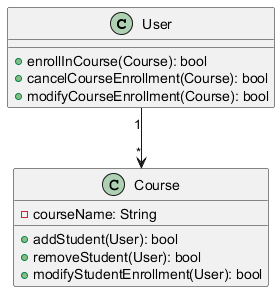

The diagram above was rendered by PlantUML. Its source (embedded in the PNG):
@startuml
class User {
    + enrollInCourse(Course): bool
    + cancelCourseEnrollment(Course): bool
    + modifyCourseEnrollment(Course): bool
}

class Course {
    - courseName: String
    + addStudent(User): bool
    + removeStudent(User): bool
    + modifyStudentEnrollment(User): bool
}

User "1" --> "*" Course
@enduml